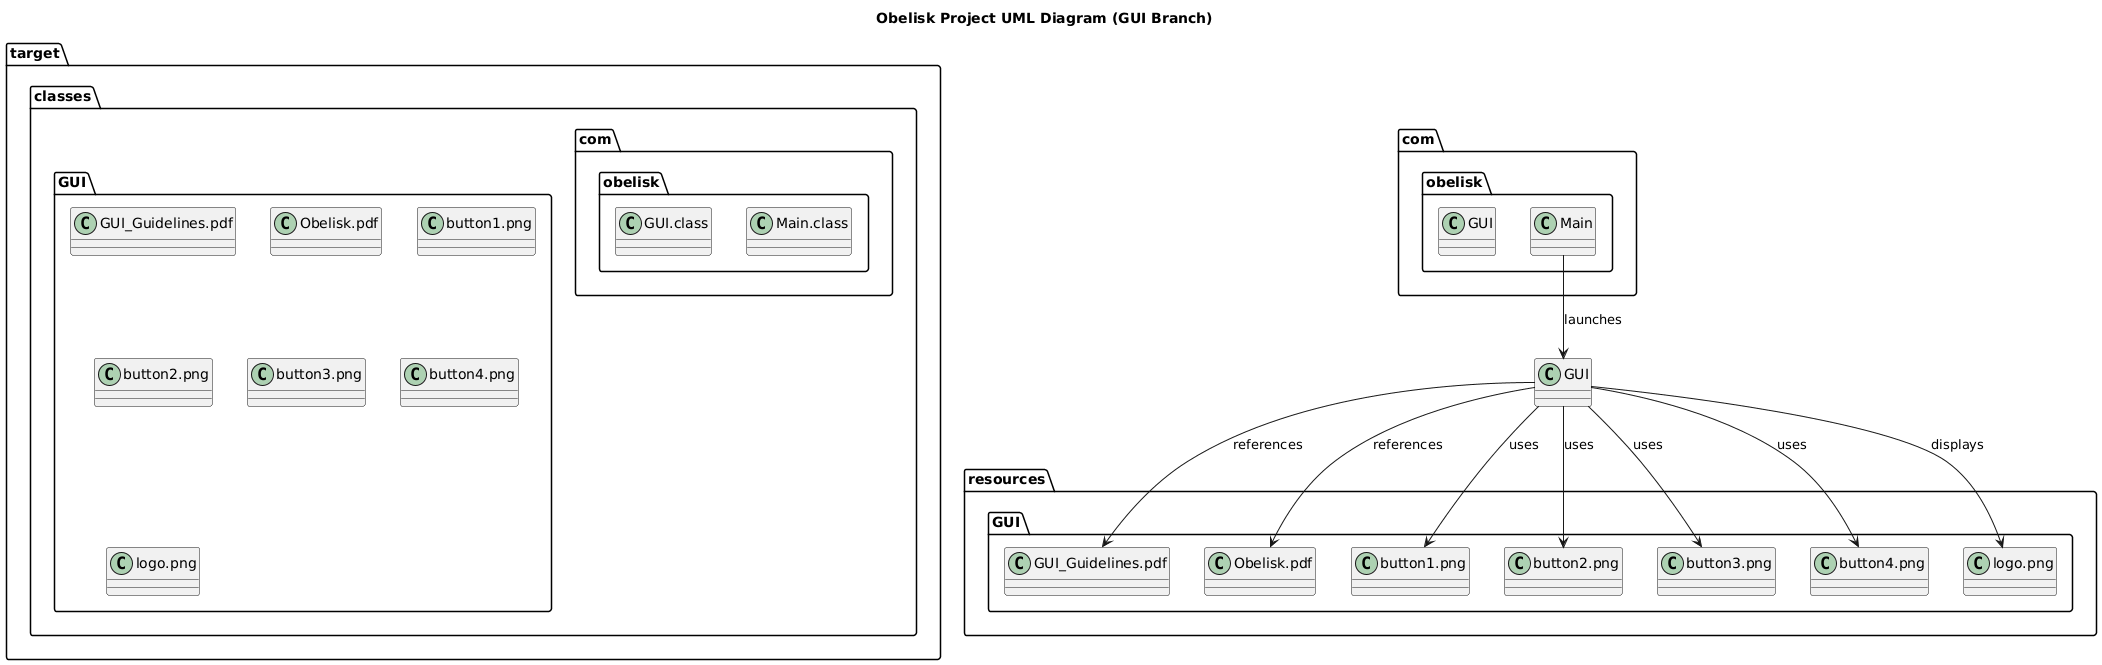

The diagram above was rendered by PlantUML. Its source (embedded in the PNG):
@startuml
title Obelisk Project UML Diagram (GUI Branch)

package com.obelisk {
  class Main
  class GUI
}

package resources.GUI {
  class "GUI_Guidelines.pdf" as GuiGuidelinesPdf
  class "Obelisk.pdf" as ObeliskPdf
  class "button1.png" as Button1Png
  class "button2.png" as Button2Png
  class "button3.png" as Button3Png
  class "button4.png" as Button4Png
  class "logo.png" as LogoPng
}

package target.classes.com.obelisk {
  class "Main.class" as MainClass
  class "GUI.class" as GuiClass
}

package target.classes.GUI {
  class "GUI_Guidelines.pdf" as GuiGuidelinesPdfTarget
  class "Obelisk.pdf" as ObeliskPdfTarget
  class "button1.png" as Button1PngTarget
  class "button2.png" as Button2PngTarget
  class "button3.png" as Button3PngTarget
  class "button4.png" as Button4PngTarget
  class "logo.png" as LogoPngTarget
}

' Relationships
Main --> GUI : launches
GUI --> GuiGuidelinesPdf : references
GUI --> ObeliskPdf : references
GUI --> Button1Png : uses
GUI --> Button2Png : uses
GUI --> Button3Png : uses
GUI --> Button4Png : uses
GUI --> LogoPng : displays

@enduml